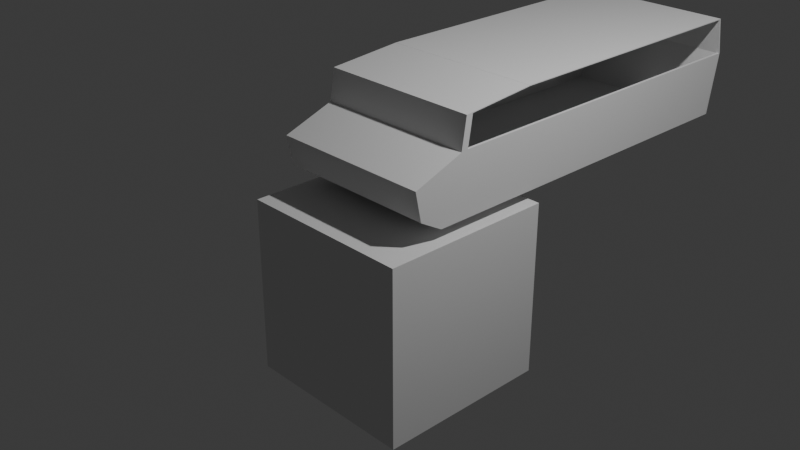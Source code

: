 # Source: Pz_IV_H.blend  (saved by Blender 5.2.45; exported with 4.5.12 LTS)
import bpy
from mathutils import Matrix  # noqa: F401  (used for matrix-valued properties, if any)

bpy.ops.wm.read_factory_settings(use_empty=True)
scene = bpy.context.scene
scene.name = 'Scene'

# ---- collections
col_collection = bpy.data.collections.new('Collection'); scene.collection.children.link(col_collection)

# ---- world
world_world = bpy.data.worlds.new('World'); scene.world = world_world
world_world.use_nodes = True; world_world.node_tree.nodes.clear()
_N = world_world.node_tree.nodes; _L = world_world.node_tree.links
n0 = _N.new('ShaderNodeOutputWorld'); n0.name = 'World Output'; n0.location = (200, 100)
n1 = _N.new('ShaderNodeBackground'); n1.name = 'Background'; n1.location = (-200, 100)
n1.inputs[0].default_value = (0.05088, 0.05088, 0.05088, 1.0)
_L.new(n1.outputs[0], n0.inputs[0])
n0.is_active_output = True
world_world.color = (0.05088, 0.05088, 0.05088)
world_world.sun_shadow_jitter_overblur = 0.0

# ---- cameras
cam_camera = bpy.data.cameras.new('Camera')
cam_camera.clip_end = 100.0
cam_camera.ortho_scale = 7.314

# ---- lights
light_light = bpy.data.lights.new('Light', 'POINT')
light_light.energy = 1000.0
light_light.shadow_soft_size = 0.1

# ---- meshes
me_arm_hull_side_r_001 = bpy.data.meshes.new('ARM_hull_side_R.001')
me_arm_hull_side_r_001.from_pydata([(0.927, -0.2712, 1.14), (0.927, -0.4923, 1.267), (0.927, -0.5687, 1.627), (0.927, 0.01502, 1.839), (0.927, 4.18, 1.839), (0.927, 4.059, 1.14), (0.897, -0.2712, 1.14), (0.897, -0.4923, 1.267), (0.897, -0.5687, 1.627), (0.897, 0.01502, 1.839), (0.897, 4.18, 1.839), (0.897, 4.059, 1.14)], [], [(5, 4, 3, 2, 1, 0), (6, 7, 8, 9, 10, 11), (0, 1, 7, 6), (1, 2, 8, 7), (2, 3, 9, 8), (3, 4, 10, 9), (4, 5, 11, 10), (5, 0, 6, 11)])
me_arm_hull_side_r_001.update()
me_arm_hull_side_l_001 = bpy.data.meshes.new('ARM_hull_side_L.001')
me_arm_hull_side_l_001.from_pydata([(-0.927, -0.2712, 1.14), (-0.927, -0.4923, 1.267), (-0.927, -0.5687, 1.627), (-0.927, 0.01502, 1.839), (-0.927, 4.18, 1.839), (-0.927, 4.059, 1.14), (-0.897, -0.2712, 1.14), (-0.897, -0.4923, 1.267), (-0.897, -0.5687, 1.627), (-0.897, 0.01502, 1.839), (-0.897, 4.18, 1.839), (-0.897, 4.059, 1.14)], [], [(0, 1, 2, 3, 4, 5), (11, 10, 9, 8, 7, 6), (6, 7, 1, 0), (7, 8, 2, 1), (8, 9, 3, 2), (9, 10, 4, 3), (10, 11, 5, 4), (11, 6, 0, 5)])
me_arm_hull_side_l_001.update()
me_cube_003 = bpy.data.meshes.new('Cube.003')
me_cube_003.from_pydata([(-1.0, -1.0, -1.0), (-1.0, -1.0, 1.0), (-1.0, 1.0, -1.0), (-1.0, 1.0, 1.0), (1.0, -1.0, -1.0), (1.0, -1.0, 1.0), (1.0, 1.0, -1.0), (1.0, 1.0, 1.0)], [], [(0, 1, 3, 2), (2, 3, 7, 6), (6, 7, 5, 4), (4, 5, 1, 0), (2, 6, 4, 0), (7, 3, 1, 5)])
_uv = me_cube_003.uv_layers.new(name='UVMap')
_uv.uv.foreach_set('vector', [0.375, 0.0, 0.625, 0.0, 0.625, 0.25, 0.375, 0.25, 0.375, 0.25, 0.625, 0.25, 0.625, 0.5, 0.375, 0.5, 0.375, 0.5, 0.625, 0.5, 0.625, 0.75, 0.375, 0.75, 0.375, 0.75, 0.625, 0.75, 0.625, 1.0, 0.375, 1.0, 0.125, 0.5, 0.375, 0.5, 0.375, 0.75, 0.125, 0.75, 0.625, 0.5, 0.875, 0.5, 0.875, 0.75, 0.625, 0.75])
me_cube_003.update()
me_cube_009 = bpy.data.meshes.new('Cube.009')
me_cube_009.from_pydata([(-0.927, -0.04, -0.178), (-0.927, -0.04, 0.178), (-0.927, 0.04, -0.1565), (-0.927, 0.04, 0.1866), (0.927, -0.04, -0.178), (0.927, -0.04, 0.178), (0.927, 0.04, -0.1565), (0.927, 0.04, 0.1866), (0.927, 0.04, -0.1565), (-0.927, 0.04, -0.1565)], [(6, 8), (2, 9)], [(0, 1, 3, 2), (2, 3, 7, 6), (6, 7, 5, 4), (4, 5, 1, 0), (2, 6, 4, 0), (7, 3, 1, 5)])
_uv = me_cube_009.uv_layers.new(name='UVMap')
_uv.uv.foreach_set('vector', [0.375, 0.0, 0.625, 0.0, 0.625, 0.25, 0.375, 0.25, 0.375, 0.25, 0.625, 0.25, 0.625, 0.5, 0.375, 0.5, 0.375, 0.5, 0.625, 0.5, 0.625, 0.75, 0.375, 0.75, 0.375, 0.75, 0.625, 0.75, 0.625, 1.0, 0.375, 1.0, 0.125, 0.5, 0.375, 0.5, 0.375, 0.75, 0.125, 0.75, 0.625, 0.5, 0.875, 0.5, 0.875, 0.75, 0.625, 0.75])
me_cube_009.update()
me_cube_001 = bpy.data.meshes.new('Cube.001')
me_cube_001.from_pydata([(-0.927, -0.009998, -0.3498), (-0.927, -0.01, 0.269), (-0.927, 0.009996, -0.2718), (-0.927, 0.01001, 0.3494), (0.927, -0.009998, -0.3498), (0.927, -0.01, 0.269), (0.927, 0.009996, -0.2718), (0.927, 0.01001, 0.3494)], [], [(0, 1, 3, 2), (2, 3, 7, 6), (6, 7, 5, 4), (4, 5, 1, 0), (2, 6, 4, 0), (7, 3, 1, 5)])
_uv = me_cube_001.uv_layers.new(name='UVMap')
_uv.uv.foreach_set('vector', [0.375, 0.0, 0.625, 0.0, 0.625, 0.25, 0.375, 0.25, 0.375, 0.25, 0.625, 0.25, 0.625, 0.5, 0.375, 0.5, 0.375, 0.5, 0.625, 0.5, 0.625, 0.75, 0.375, 0.75, 0.375, 0.75, 0.625, 0.75, 0.625, 1.0, 0.375, 1.0, 0.125, 0.5, 0.375, 0.5, 0.375, 0.75, 0.125, 0.75, 0.625, 0.5, 0.875, 0.5, 0.875, 0.75, 0.625, 0.75])
me_cube_001.update()
me_cube_002 = bpy.data.meshes.new('Cube.002')
me_cube_002.from_pydata([(-0.927, -0.04, -0.178), (-0.927, -0.04, 0.1668), (-0.927, 0.04, -0.2097), (-0.927, 0.04, 0.1578), (0.927, -0.04, -0.178), (0.927, -0.04, 0.1668), (0.927, 0.04, -0.2097), (0.927, 0.04, 0.1578)], [], [(0, 1, 3, 2), (2, 3, 7, 6), (6, 7, 5, 4), (4, 5, 1, 0), (2, 6, 4, 0), (7, 3, 1, 5)])
_uv = me_cube_002.uv_layers.new(name='UVMap')
_uv.uv.foreach_set('vector', [0.375, 0.0, 0.625, 0.0, 0.625, 0.25, 0.375, 0.25, 0.375, 0.25, 0.625, 0.25, 0.625, 0.5, 0.375, 0.5, 0.375, 0.5, 0.625, 0.5, 0.625, 0.75, 0.375, 0.75, 0.375, 0.75, 0.625, 0.75, 0.625, 1.0, 0.375, 1.0, 0.125, 0.5, 0.375, 0.5, 0.375, 0.75, 0.125, 0.75, 0.625, 0.5, 0.875, 0.5, 0.875, 0.75, 0.625, 0.75])
me_cube_002.update()
me_cube_004 = bpy.data.meshes.new('Cube.004')
me_cube_004.from_pydata([(-0.927, -0.015, -0.07136), (-0.927, -0.015, 0.184), (-0.927, 0.015, -0.152), (-0.927, 0.015, 0.152), (0.927, -0.015, -0.07136), (0.927, -0.015, 0.184), (0.927, 0.015, -0.152), (0.927, 0.015, 0.152)], [], [(0, 1, 3, 2), (2, 3, 7, 6), (6, 7, 5, 4), (4, 5, 1, 0), (2, 6, 4, 0), (7, 3, 1, 5)])
_uv = me_cube_004.uv_layers.new(name='UVMap')
_uv.uv.foreach_set('vector', [0.375, 0.0, 0.625, 0.0, 0.625, 0.25, 0.375, 0.25, 0.375, 0.25, 0.625, 0.25, 0.625, 0.5, 0.375, 0.5, 0.375, 0.5, 0.625, 0.5, 0.625, 0.75, 0.375, 0.75, 0.375, 0.75, 0.625, 0.75, 0.625, 1.0, 0.375, 1.0, 0.125, 0.5, 0.375, 0.5, 0.375, 0.75, 0.125, 0.75, 0.625, 0.5, 0.875, 0.5, 0.875, 0.75, 0.625, 0.75])
me_cube_004.update()
me_cube_006 = bpy.data.meshes.new('Cube.006')
me_cube_006.from_pydata([(-0.927, -0.0055, -0.43), (-0.927, -0.0055, 0.43), (-0.927, 0.005495, -0.3503), (-0.927, 0.005501, 0.4295), (0.927, -0.0055, -0.43), (0.927, -0.0055, 0.43), (0.927, 0.005495, -0.3503), (0.927, 0.005501, 0.4295)], [], [(0, 1, 3, 2), (2, 3, 7, 6), (6, 7, 5, 4), (4, 5, 1, 0), (2, 6, 4, 0), (7, 3, 1, 5)])
_uv = me_cube_006.uv_layers.new(name='UVMap')
_uv.uv.foreach_set('vector', [0.375, 0.0, 0.625, 0.0, 0.625, 0.25, 0.375, 0.25, 0.375, 0.25, 0.625, 0.25, 0.625, 0.5, 0.375, 0.5, 0.375, 0.5, 0.625, 0.5, 0.625, 0.75, 0.375, 0.75, 0.375, 0.75, 0.625, 0.75, 0.625, 1.0, 0.375, 1.0, 0.125, 0.5, 0.375, 0.5, 0.375, 0.75, 0.125, 0.75, 0.625, 0.5, 0.875, 0.5, 0.875, 0.75, 0.625, 0.75])
me_cube_006.update()
me_cube_007 = bpy.data.meshes.new('Cube.007')
me_cube_007.from_pydata([(-0.927, -0.0055, -1.63), (-0.927, -0.0055, 1.65), (-0.927, 0.0055, -1.63), (-0.927, 0.0055, 1.632), (0.927, -0.0055, -1.63), (0.927, -0.0055, 1.65), (0.927, 0.0055, -1.63), (0.927, 0.0055, 1.632)], [], [(0, 1, 3, 2), (2, 3, 7, 6), (6, 7, 5, 4), (4, 5, 1, 0), (2, 6, 4, 0), (7, 3, 1, 5)])
_uv = me_cube_007.uv_layers.new(name='UVMap')
_uv.uv.foreach_set('vector', [0.375, 0.0, 0.625, 0.0, 0.625, 0.25, 0.375, 0.25, 0.375, 0.25, 0.625, 0.25, 0.625, 0.5, 0.375, 0.5, 0.375, 0.5, 0.625, 0.5, 0.625, 0.75, 0.375, 0.75, 0.375, 0.75, 0.625, 0.75, 0.625, 1.0, 0.375, 1.0, 0.125, 0.5, 0.375, 0.5, 0.375, 0.75, 0.125, 0.75, 0.625, 0.5, 0.875, 0.5, 0.875, 0.75, 0.625, 0.75])
me_cube_007.update()
me_cube_008 = bpy.data.meshes.new('Cube.008')
me_cube_008.from_pydata([(-0.927, -0.008489, -0.2076), (-0.927, -0.01, 0.2058), (-0.927, 0.01151, -0.2112), (-0.927, 0.009998, 0.2134), (0.927, -0.008489, -0.2076), (0.927, -0.01, 0.2058), (0.927, 0.01151, -0.2112), (0.927, 0.009998, 0.2134)], [], [(0, 1, 3, 2), (2, 3, 7, 6), (6, 7, 5, 4), (4, 5, 1, 0), (2, 6, 4, 0), (7, 3, 1, 5)])
_uv = me_cube_008.uv_layers.new(name='UVMap')
_uv.uv.foreach_set('vector', [0.375, 0.0, 0.625, 0.0, 0.625, 0.25, 0.375, 0.25, 0.375, 0.25, 0.625, 0.25, 0.625, 0.5, 0.375, 0.5, 0.375, 0.5, 0.625, 0.5, 0.625, 0.75, 0.375, 0.75, 0.375, 0.75, 0.625, 0.75, 0.625, 1.0, 0.375, 1.0, 0.125, 0.5, 0.375, 0.5, 0.375, 0.75, 0.125, 0.75, 0.625, 0.5, 0.875, 0.5, 0.875, 0.75, 0.625, 0.75])
me_cube_008.update()
me_cube_010 = bpy.data.meshes.new('Cube.010')
me_cube_010.from_pydata([(-0.927, -0.01, -0.3453), (-0.927, -0.01151, 0.3647), (-0.927, 0.009994, -0.352), (-0.927, 0.00849, 0.3683), (0.927, -0.01, -0.3453), (0.927, -0.01151, 0.3647), (0.927, 0.009994, -0.352), (0.927, 0.00849, 0.3683)], [], [(0, 1, 3, 2), (2, 3, 7, 6), (6, 7, 5, 4), (4, 5, 1, 0), (2, 6, 4, 0), (7, 3, 1, 5)])
_uv = me_cube_010.uv_layers.new(name='UVMap')
_uv.uv.foreach_set('vector', [0.375, 0.0, 0.625, 0.0, 0.625, 0.25, 0.375, 0.25, 0.375, 0.25, 0.625, 0.25, 0.625, 0.5, 0.375, 0.5, 0.375, 0.5, 0.625, 0.5, 0.625, 0.75, 0.375, 0.75, 0.375, 0.75, 0.625, 0.75, 0.625, 1.0, 0.375, 1.0, 0.125, 0.5, 0.375, 0.5, 0.375, 0.75, 0.125, 0.75, 0.625, 0.5, 0.875, 0.5, 0.875, 0.75, 0.625, 0.75])
me_cube_010.update()
me_cube_011 = bpy.data.meshes.new('Cube.011')
me_cube_011.from_pydata([(-0.927, -0.005002, -2.382), (-0.927, -0.005002, 1.947), (-0.927, 0.004998, -2.425), (-0.927, 0.004998, 1.966), (0.927, -0.005002, -2.382), (0.927, -0.005002, 1.947), (0.927, 0.004998, -2.425), (0.927, 0.004998, 1.966)], [], [(0, 1, 3, 2), (2, 3, 7, 6), (6, 7, 5, 4), (4, 5, 1, 0), (2, 6, 4, 0), (7, 3, 1, 5)])
_uv = me_cube_011.uv_layers.new(name='UVMap')
_uv.uv.foreach_set('vector', [0.375, 0.0, 0.625, 0.0, 0.625, 0.25, 0.375, 0.25, 0.375, 0.25, 0.625, 0.25, 0.625, 0.5, 0.375, 0.5, 0.375, 0.5, 0.625, 0.5, 0.625, 0.75, 0.375, 0.75, 0.375, 0.75, 0.625, 0.75, 0.625, 1.0, 0.375, 1.0, 0.125, 0.5, 0.375, 0.5, 0.375, 0.75, 0.125, 0.75, 0.625, 0.5, 0.875, 0.5, 0.875, 0.75, 0.625, 0.75])
me_cube_011.update()

# ---- objects
ob_arm_hull_side_r = bpy.data.objects.new('ARM_hull_side_R', me_arm_hull_side_r_001)
ob_arm_hull_side_l = bpy.data.objects.new('ARM_hull_side_L', me_arm_hull_side_l_001)
ob_light = bpy.data.objects.new('Light', light_light)
ob_camera = bpy.data.objects.new('Camera', cam_camera)
ob_template = bpy.data.objects.new('Template', me_cube_003)
ob_upper_front_plate = bpy.data.objects.new('Upper_Front_Plate', me_cube_009)
ob_middle_front_plate = bpy.data.objects.new('Middle_Front_Plate', me_cube_001)
ob_lower_front_plate = bpy.data.objects.new('Lower_Front_Plate', me_cube_002)
ob_front_floor_plate = bpy.data.objects.new('Front_Floor_Plate', me_cube_004)
ob_front_top_plate = bpy.data.objects.new('Front_Top_Plate', me_cube_006)
ob_top_plate = bpy.data.objects.new('Top_Plate', me_cube_007)
ob_upper_back_plate = bpy.data.objects.new('Upper_Back_Plate', me_cube_008)
ob_lower_back_plate = bpy.data.objects.new('Lower_Back_Plate', me_cube_010)
ob_floor_plate = bpy.data.objects.new('Floor_Plate', me_cube_011)

# ---- transforms, parenting, visibility, modifiers, constraints
ob_arm_hull_side_r.location = (0.0, 0.0, 0.0)
ob_arm_hull_side_l.location = (0.0, 0.0, 0.0)
ob_light.location = (4.076, 1.027, 6.714)
ob_light.rotation_euler = (0.6503, 0.05522, 1.866)
ob_light.lock_rotations_4d = False
ob_light.empty_display_type = 'ARROWS'
ob_light.color = (0.0, 0.0, 0.0, 0.0)
ob_light.lineart.crease_threshold = 0.0
ob_camera.location = (7.359, -6.904, 5.755)
ob_camera.rotation_euler = (1.109, 0.0, 0.8149)
ob_camera.lock_rotations_4d = False
ob_camera.empty_display_type = 'ARROWS'
ob_camera.color = (0.0, 0.0, 0.0, 0.0)
ob_camera.display_type = 'WIRE'
ob_camera.lineart.crease_threshold = 0.0
ob_template.location = (0.0, 0.0, 0.0)
ob_upper_front_plate.location = (0.0, 0.0, 2.0)
ob_upper_front_plate.rotation_euler = (-0.1571, 0.0, 0.0)
ob_middle_front_plate.location = (-5.978e-17, -0.3167, 1.729)
ob_middle_front_plate.rotation_euler = (-1.222, 0.0, 0.0)
ob_lower_front_plate.location = (-1.261e-16, -0.575, 1.464)
ob_lower_front_plate.rotation_euler = (0.2094, 0.0, 0.0)
ob_front_floor_plate.location = (-1.659e-16, -0.438, 1.219)
ob_front_floor_plate.rotation_euler = (-2.094, 0.0, 0.0)
ob_front_top_plate.location = (-1.117e-16, 0.4172, 2.214)
ob_front_top_plate.rotation_euler = (-1.484, 0.0, 0.0)
ob_top_plate.location = (-1.174e-16, 2.475, 2.252)
ob_top_plate.rotation_euler = (-1.571, 0.0, 0.0)
ob_top_plate.scale = (1.0, 1.0, 1.0)
ob_upper_back_plate.location = (7.326e-18, 4.153, 2.045)
ob_upper_back_plate.rotation_euler = (0.1745, 0.0, 0.0)
ob_lower_back_plate.location = (-9.649e-17, 4.128, 1.478)
ob_lower_back_plate.rotation_euler = (-0.1745, 0.0, 0.0)
ob_floor_plate.location = (-3.659e-16, 2.111, 1.135)
ob_floor_plate.rotation_euler = (-1.571, 0.0, 0.0)

# ---- collection membership
scene.collection.objects.link(ob_arm_hull_side_r)
scene.collection.objects.link(ob_arm_hull_side_l)
col_collection.objects.link(ob_light)
col_collection.objects.link(ob_camera)
col_collection.objects.link(ob_template)
col_collection.objects.link(ob_upper_front_plate)
col_collection.objects.link(ob_middle_front_plate)
col_collection.objects.link(ob_lower_front_plate)
col_collection.objects.link(ob_front_floor_plate)
col_collection.objects.link(ob_front_top_plate)
col_collection.objects.link(ob_top_plate)
col_collection.objects.link(ob_upper_back_plate)
col_collection.objects.link(ob_lower_back_plate)
col_collection.objects.link(ob_floor_plate)

# ---- scene / render settings (as saved in the file)
scene.camera = ob_camera
scene.frame_start = 1; scene.frame_end = 250; scene.frame_set(0)
scene.render.engine = 'BLENDER_EEVEE_NEXT'
scene.render.bake_bias = 0.0
scene.render.bake_samples = 0
scene.render.compositor_device = 'GPU'
scene.eevee.use_volume_custom_range = False
scene.eevee.fast_gi_thickness_near = 0.1
scene.eevee.fast_gi_thickness_far = 0.0
scene.eevee.ray_tracing_options.screen_trace_thickness = 0.1
bpy.context.view_layer.update()
